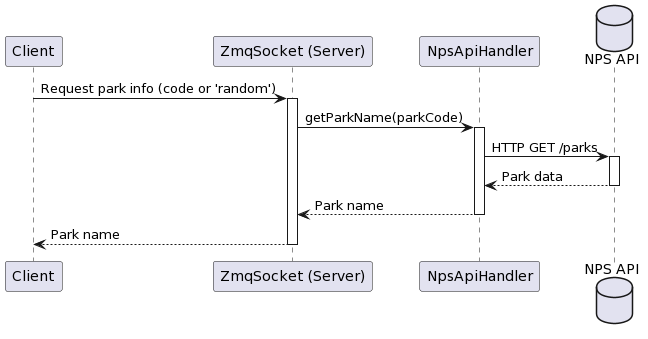

The diagram above was rendered by PlantUML. Its source (embedded in the PNG):
@startuml
participant Client
participant "ZmqSocket (Server)" as Server
participant "NpsApiHandler"
database "NPS API" as NPS

Client -> Server: Request park info (code or 'random')
activate Server

Server -> NpsApiHandler: getParkName(parkCode)
activate NpsApiHandler

NpsApiHandler -> NPS: HTTP GET /parks
activate NPS
NPS --> NpsApiHandler: Park data
deactivate NPS

NpsApiHandler --> Server: Park name
deactivate NpsApiHandler

Server --> Client: Park name
deactivate Server
@enduml